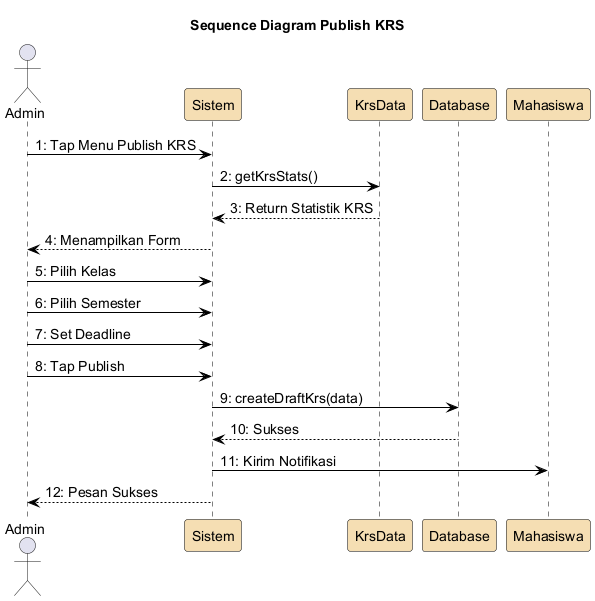

The diagram above was rendered by PlantUML. Its source (embedded in the PNG):
@startuml
skinparam backgroundColor White
skinparam ParticipantBorderColor Black
skinparam SequenceLifeLineBorderColor Black
skinparam ArrowColor Black
skinparam defaultFontSize 14
skinparam ParticipantBackgroundColor #F5DEB3

title Sequence Diagram Publish KRS

actor Admin
participant "Sistem" as sistem
participant "KrsData" as krsData
participant "Database" as db
participant "Mahasiswa" as mhs

Admin -> sistem : 1: Tap Menu Publish KRS
sistem -> krsData : 2: getKrsStats()
krsData --> sistem : 3: Return Statistik KRS
sistem --> Admin : 4: Menampilkan Form
Admin -> sistem : 5: Pilih Kelas
Admin -> sistem : 6: Pilih Semester
Admin -> sistem : 7: Set Deadline
Admin -> sistem : 8: Tap Publish
sistem -> db : 9: createDraftKrs(data)
db --> sistem : 10: Sukses
sistem -> mhs : 11: Kirim Notifikasi
sistem --> Admin : 12: Pesan Sukses

@enduml